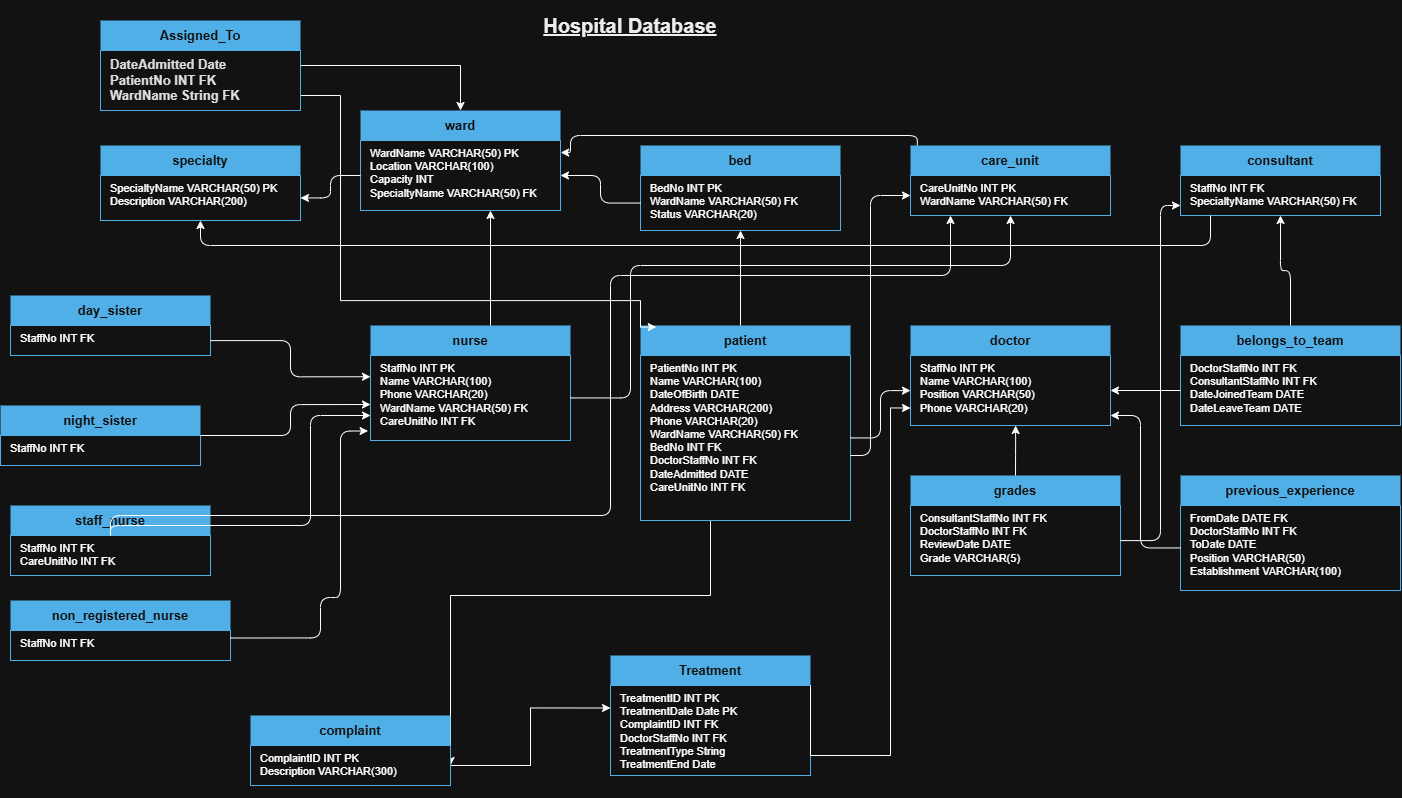

The diagram above was exported from draw.io. Its source (the exported page's mxGraphModel, read from the mxfile embedded in the PNG):
<mxGraphModel dx="1720" dy="927" grid="1" gridSize="10" guides="1" tooltips="1" connect="1" arrows="1" fold="1" page="1" pageScale="1" pageWidth="1654" pageHeight="1169" math="0" shadow="0">
  <root>
    <mxCell id="0" />
    <mxCell id="1" parent="0" />
    <mxCell id="title" parent="1" style="text;html=1;strokeColor=none;fillColor=none;align=center;verticalAlign=middle;whiteSpace=wrap;rounded=0;fontSize=20;fontColor=#000000;" value="&lt;b&gt;&lt;u&gt;Hospital Database&lt;/u&gt;&lt;/b&gt;" vertex="1">
      <mxGeometry height="50" width="300" x="650" y="20" as="geometry" />
    </mxCell>
    <mxCell id="specialty_title" parent="1" style="rounded=0;whiteSpace=wrap;html=1;fillColor=#006EAF;fontColor=#ffffff;strokeColor=none;fontSize=13;fontStyle=1;align=center;" value="specialty" vertex="1">
      <mxGeometry height="30" width="200" x="270" y="165" as="geometry" />
    </mxCell>
    <mxCell id="specialty_body" parent="1" style="rounded=0;whiteSpace=wrap;html=1;fillColor=#ffffff;strokeColor=#006EAF;fontSize=11;align=left;spacingLeft=8;verticalAlign=top;" value="SpecialtyName  VARCHAR(50)  PK&#10;Description  VARCHAR(200)" vertex="1">
      <mxGeometry height="45" width="200" x="270" y="195" as="geometry" />
    </mxCell>
    <mxCell id="ward_title" parent="1" style="rounded=0;whiteSpace=wrap;html=1;fillColor=#006EAF;fontColor=#ffffff;strokeColor=none;fontSize=13;fontStyle=1;align=center;" value="ward" vertex="1">
      <mxGeometry height="30" width="200" x="530" y="130" as="geometry" />
    </mxCell>
    <mxCell id="ward_body" parent="1" style="rounded=0;whiteSpace=wrap;html=1;fillColor=#ffffff;strokeColor=#006EAF;fontSize=11;align=left;spacingLeft=8;verticalAlign=top;" value="WardName  VARCHAR(50)  PK&#10;Location  VARCHAR(100)&#10;Capacity  INT&#10;SpecialtyName  VARCHAR(50)  FK" vertex="1">
      <mxGeometry height="70" width="200" x="530" y="160" as="geometry" />
    </mxCell>
    <mxCell id="bed_title" parent="1" style="rounded=0;whiteSpace=wrap;html=1;fillColor=#006EAF;fontColor=#ffffff;strokeColor=none;fontSize=13;fontStyle=1;align=center;" value="bed" vertex="1">
      <mxGeometry height="30" width="200" x="810" y="165" as="geometry" />
    </mxCell>
    <mxCell id="bed_body" parent="1" style="rounded=0;whiteSpace=wrap;html=1;fillColor=#ffffff;strokeColor=#006EAF;fontSize=11;align=left;spacingLeft=8;verticalAlign=top;" value="BedNo  INT  PK&#10;WardName  VARCHAR(50)  FK&#10;Status  VARCHAR(20)" vertex="1">
      <mxGeometry height="55" width="200" x="810" y="195" as="geometry" />
    </mxCell>
    <mxCell id="careunit_title" parent="1" style="rounded=0;whiteSpace=wrap;html=1;fillColor=#006EAF;fontColor=#ffffff;strokeColor=none;fontSize=13;fontStyle=1;align=center;" value="care_unit" vertex="1">
      <mxGeometry height="30" width="200" x="1080" y="165" as="geometry" />
    </mxCell>
    <mxCell id="careunit_body" parent="1" style="rounded=0;whiteSpace=wrap;html=1;fillColor=#ffffff;strokeColor=#006EAF;fontSize=11;align=left;spacingLeft=8;verticalAlign=top;" value="CareUnitNo  INT  PK&#10;WardName  VARCHAR(50)  FK" vertex="1">
      <mxGeometry height="40" width="200" x="1080" y="195" as="geometry" />
    </mxCell>
    <mxCell id="nurse_title" parent="1" style="rounded=0;whiteSpace=wrap;html=1;fillColor=#006EAF;fontColor=#ffffff;strokeColor=none;fontSize=13;fontStyle=1;align=center;" value="nurse" vertex="1">
      <mxGeometry height="30" width="200" x="540" y="345" as="geometry" />
    </mxCell>
    <mxCell id="nurse_body" parent="1" style="rounded=0;whiteSpace=wrap;html=1;fillColor=#ffffff;strokeColor=#006EAF;fontSize=11;align=left;spacingLeft=8;verticalAlign=top;" value="StaffNo  INT  PK&#10;Name  VARCHAR(100)&#10;Phone  VARCHAR(20)&#10;WardName  VARCHAR(50)  FK&#10;CareUnitNo  INT  FK" vertex="1">
      <mxGeometry height="85" width="200" x="540" y="375" as="geometry" />
    </mxCell>
    <mxCell id="daysister_title" parent="1" style="rounded=0;whiteSpace=wrap;html=1;fillColor=#006EAF;fontColor=#ffffff;strokeColor=none;fontSize=13;fontStyle=1;align=center;" value="day_sister" vertex="1">
      <mxGeometry height="30" width="200" x="180" y="315" as="geometry" />
    </mxCell>
    <mxCell id="daysister_body" parent="1" style="rounded=0;whiteSpace=wrap;html=1;fillColor=#ffffff;strokeColor=#006EAF;fontSize=11;align=left;spacingLeft=8;verticalAlign=top;" value="StaffNo  INT  FK" vertex="1">
      <mxGeometry height="30" width="200" x="180" y="345" as="geometry" />
    </mxCell>
    <mxCell id="nightsister_title" parent="1" style="rounded=0;whiteSpace=wrap;html=1;fillColor=#006EAF;fontColor=#ffffff;strokeColor=none;fontSize=13;fontStyle=1;align=center;" value="night_sister" vertex="1">
      <mxGeometry height="30" width="200" x="170" y="425" as="geometry" />
    </mxCell>
    <mxCell id="nightsister_body" parent="1" style="rounded=0;whiteSpace=wrap;html=1;fillColor=#ffffff;strokeColor=#006EAF;fontSize=11;align=left;spacingLeft=8;verticalAlign=top;" value="StaffNo  INT  FK" vertex="1">
      <mxGeometry height="30" width="200" x="170" y="455" as="geometry" />
    </mxCell>
    <mxCell id="staffnurse_title" parent="1" style="rounded=0;whiteSpace=wrap;html=1;fillColor=#006EAF;fontColor=#ffffff;strokeColor=none;fontSize=13;fontStyle=1;align=center;" value="staff_nurse" vertex="1">
      <mxGeometry height="30" width="200" x="180" y="525" as="geometry" />
    </mxCell>
    <mxCell id="staffnurse_body" parent="1" style="rounded=0;whiteSpace=wrap;html=1;fillColor=#ffffff;strokeColor=#006EAF;fontSize=11;align=left;spacingLeft=8;verticalAlign=top;" value="StaffNo  INT  FK&#10;CareUnitNo  INT  FK" vertex="1">
      <mxGeometry height="40" width="200" x="180" y="555" as="geometry" />
    </mxCell>
    <mxCell id="nonregnurse_title" parent="1" style="rounded=0;whiteSpace=wrap;html=1;fillColor=#006EAF;fontColor=#ffffff;strokeColor=none;fontSize=13;fontStyle=1;align=center;" value="non_registered_nurse" vertex="1">
      <mxGeometry height="30" width="220" x="180" y="620" as="geometry" />
    </mxCell>
    <mxCell id="nonregnurse_body" parent="1" style="rounded=0;whiteSpace=wrap;html=1;fillColor=#ffffff;strokeColor=#006EAF;fontSize=11;align=left;spacingLeft=8;verticalAlign=top;" value="StaffNo  INT  FK" vertex="1">
      <mxGeometry height="30" width="220" x="180" y="650" as="geometry" />
    </mxCell>
    <mxCell id="doctor_title" parent="1" style="rounded=0;whiteSpace=wrap;html=1;fillColor=#006EAF;fontColor=#ffffff;strokeColor=none;fontSize=13;fontStyle=1;align=center;" value="doctor" vertex="1">
      <mxGeometry height="30" width="200" x="1080" y="345" as="geometry" />
    </mxCell>
    <mxCell id="doctor_body" parent="1" style="rounded=0;whiteSpace=wrap;html=1;fillColor=#ffffff;strokeColor=#006EAF;fontSize=11;align=left;spacingLeft=8;verticalAlign=top;" value="StaffNo  INT  PK&#10;Name  VARCHAR(100)&#10;Position  VARCHAR(50)&#10;Phone  VARCHAR(20)" vertex="1">
      <mxGeometry height="70" width="200" x="1080" y="375" as="geometry" />
    </mxCell>
    <mxCell id="patient_title" parent="1" style="rounded=0;whiteSpace=wrap;html=1;fillColor=#006EAF;fontColor=#ffffff;strokeColor=none;fontSize=13;fontStyle=1;align=center;" value="patient" vertex="1">
      <mxGeometry height="30" width="210" x="810" y="345" as="geometry" />
    </mxCell>
    <mxCell id="uex8TtFIFxJcIkYOj5KP-2" edge="1" parent="1" source="patient_body" style="edgeStyle=orthogonalEdgeStyle;rounded=0;orthogonalLoop=1;jettySize=auto;html=1;entryX=1;entryY=0.5;entryDx=0;entryDy=0;" target="complaint_body">
      <mxGeometry relative="1" as="geometry">
        <Array as="points">
          <mxPoint x="880" y="615" />
        </Array>
        <mxPoint x="915" y="625" as="targetPoint" />
      </mxGeometry>
    </mxCell>
    <mxCell id="patient_body" parent="1" style="rounded=0;whiteSpace=wrap;html=1;fillColor=#ffffff;strokeColor=#006EAF;fontSize=11;align=left;spacingLeft=8;verticalAlign=top;" value="PatientNo  INT  PK&#10;Name  VARCHAR(100)&#10;DateOfBirth  DATE&#10;Address  VARCHAR(200)&#10;Phone  VARCHAR(20)&#10;WardName  VARCHAR(50)  FK&#10;BedNo  INT  FK&#10;DoctorStaffNo  INT  FK&#10;DateAdmitted  DATE&#10;CareUnitNo  INT  FK" vertex="1">
      <mxGeometry height="165" width="210" x="810" y="375" as="geometry" />
    </mxCell>
    <mxCell id="consultant_title" parent="1" style="rounded=0;whiteSpace=wrap;html=1;fillColor=#006EAF;fontColor=#ffffff;strokeColor=none;fontSize=13;fontStyle=1;align=center;" value="consultant" vertex="1">
      <mxGeometry height="30" width="200" x="1350" y="165" as="geometry" />
    </mxCell>
    <mxCell id="consultant_body" parent="1" style="rounded=0;whiteSpace=wrap;html=1;fillColor=#ffffff;strokeColor=#006EAF;fontSize=11;align=left;spacingLeft=8;verticalAlign=top;" value="StaffNo  INT  FK&#10;SpecialtyName  VARCHAR(50)  FK" vertex="1">
      <mxGeometry height="40" width="200" x="1350" y="195" as="geometry" />
    </mxCell>
    <mxCell id="belongstoteam_title" parent="1" style="rounded=0;whiteSpace=wrap;html=1;fillColor=#006EAF;fontColor=#ffffff;strokeColor=none;fontSize=13;fontStyle=1;align=center;" value="belongs_to_team" vertex="1">
      <mxGeometry height="30" width="220" x="1350" y="345" as="geometry" />
    </mxCell>
    <mxCell id="belongstoteam_body" parent="1" style="rounded=0;whiteSpace=wrap;html=1;fillColor=#ffffff;strokeColor=#006EAF;fontSize=11;align=left;spacingLeft=8;verticalAlign=top;" value="DoctorStaffNo  INT  FK&#10;ConsultantStaffNo  INT  FK&#10;DateJoinedTeam  DATE&#10;DateLeaveTeam  DATE" vertex="1">
      <mxGeometry height="70" width="220" x="1350" y="375" as="geometry" />
    </mxCell>
    <mxCell id="prevexp_title" parent="1" style="rounded=0;whiteSpace=wrap;html=1;fillColor=#006EAF;fontColor=#ffffff;strokeColor=none;fontSize=13;fontStyle=1;align=center;" value="previous_experience" vertex="1">
      <mxGeometry height="30" width="220" x="1350" y="495" as="geometry" />
    </mxCell>
    <mxCell id="prevexp_body" parent="1" style="rounded=0;whiteSpace=wrap;html=1;fillColor=#ffffff;strokeColor=#006EAF;fontSize=11;align=left;spacingLeft=8;verticalAlign=top;" value="FromDate  DATE  FK&#10;DoctorStaffNo  INT  FK&#10;ToDate  DATE&#10;Position  VARCHAR(50)&#10;Establishment  VARCHAR(100)" vertex="1">
      <mxGeometry height="85" width="220" x="1350" y="525" as="geometry" />
    </mxCell>
    <mxCell id="grades_title" parent="1" style="rounded=0;whiteSpace=wrap;html=1;fillColor=#006EAF;fontColor=#ffffff;strokeColor=none;fontSize=13;fontStyle=1;align=center;" value="grades" vertex="1">
      <mxGeometry height="30" width="210" x="1080" y="495" as="geometry" />
    </mxCell>
    <mxCell id="grades_body" parent="1" style="rounded=0;whiteSpace=wrap;html=1;fillColor=#ffffff;strokeColor=#006EAF;fontSize=11;align=left;spacingLeft=8;verticalAlign=top;" value="ConsultantStaffNo  INT  FK&#10;DoctorStaffNo  INT  FK&#10;ReviewDate  DATE&#10;Grade  VARCHAR(5)" vertex="1">
      <mxGeometry height="70" width="210" x="1080" y="525" as="geometry" />
    </mxCell>
    <mxCell id="complaint_title" parent="1" style="rounded=0;whiteSpace=wrap;html=1;fillColor=#006EAF;fontColor=#ffffff;strokeColor=none;fontSize=13;fontStyle=1;align=center;" value="complaint" vertex="1">
      <mxGeometry height="30" width="200" x="420" y="735" as="geometry" />
    </mxCell>
    <mxCell id="uex8TtFIFxJcIkYOj5KP-6" edge="1" parent="1" source="complaint_body" style="edgeStyle=orthogonalEdgeStyle;rounded=0;orthogonalLoop=1;jettySize=auto;html=1;entryX=0;entryY=0.25;entryDx=0;entryDy=0;" target="uex8TtFIFxJcIkYOj5KP-5">
      <mxGeometry relative="1" as="geometry" />
    </mxCell>
    <mxCell id="complaint_body" parent="1" style="rounded=0;whiteSpace=wrap;html=1;fillColor=#ffffff;strokeColor=#006EAF;fontSize=11;align=left;spacingLeft=8;verticalAlign=top;" value="ComplaintID  INT  PK&#10;Description  VARCHAR(300)" vertex="1">
      <mxGeometry height="40" width="200" x="420" y="765" as="geometry" />
    </mxCell>
    <mxCell id="e1" edge="1" parent="1" source="ward_body" style="edgeStyle=orthogonalEdgeStyle;" target="specialty_body">
      <mxGeometry relative="1" as="geometry" />
    </mxCell>
    <mxCell id="e2" edge="1" parent="1" source="bed_body" style="edgeStyle=orthogonalEdgeStyle;" target="ward_body">
      <mxGeometry relative="1" as="geometry" />
    </mxCell>
    <mxCell id="e3" edge="1" parent="1" source="careunit_title" style="edgeStyle=orthogonalEdgeStyle;exitX=0.034;exitY=-0.006;exitDx=0;exitDy=0;exitPerimeter=0;entryX=1.001;entryY=0.172;entryDx=0;entryDy=0;entryPerimeter=0;" target="ward_body">
      <mxGeometry relative="1" as="geometry">
        <Array as="points">
          <mxPoint x="1087" y="155" />
          <mxPoint x="740" y="155" />
          <mxPoint x="740" y="172" />
        </Array>
      </mxGeometry>
    </mxCell>
    <mxCell id="e4" edge="1" parent="1" style="edgeStyle=orthogonalEdgeStyle;">
      <mxGeometry relative="1" as="geometry">
        <mxPoint x="660" y="345" as="sourcePoint" />
        <mxPoint x="660.0000000000002" y="230" as="targetPoint" />
      </mxGeometry>
    </mxCell>
    <mxCell id="e5" edge="1" parent="1" source="nurse_body" style="edgeStyle=orthogonalEdgeStyle;" target="careunit_body">
      <mxGeometry relative="1" as="geometry">
        <Array as="points">
          <mxPoint x="800" y="417" />
          <mxPoint x="800" y="285" />
          <mxPoint x="1180" y="285" />
        </Array>
      </mxGeometry>
    </mxCell>
    <mxCell id="e6" edge="1" parent="1" source="daysister_body" style="edgeStyle=orthogonalEdgeStyle;entryX=0;entryY=0.25;entryDx=0;entryDy=0;" target="nurse_body">
      <mxGeometry relative="1" as="geometry" />
    </mxCell>
    <mxCell id="e7" edge="1" parent="1" source="nightsister_body" style="edgeStyle=orthogonalEdgeStyle;">
      <mxGeometry relative="1" as="geometry">
        <Array as="points">
          <mxPoint x="340" y="455" />
          <mxPoint x="460" y="455" />
          <mxPoint x="460" y="424" />
        </Array>
        <mxPoint x="540" y="424" as="targetPoint" />
      </mxGeometry>
    </mxCell>
    <mxCell id="e8" edge="1" parent="1" source="staffnurse_body" style="edgeStyle=orthogonalEdgeStyle;" target="nurse_body">
      <mxGeometry relative="1" as="geometry">
        <Array as="points">
          <mxPoint x="480" y="545" />
          <mxPoint x="480" y="435" />
        </Array>
      </mxGeometry>
    </mxCell>
    <mxCell id="e9" edge="1" parent="1" source="staffnurse_body" style="edgeStyle=orthogonalEdgeStyle;" target="careunit_body">
      <mxGeometry relative="1" as="geometry">
        <Array as="points">
          <mxPoint x="780" y="535" />
          <mxPoint x="780" y="295" />
          <mxPoint x="1120" y="295" />
        </Array>
      </mxGeometry>
    </mxCell>
    <mxCell id="e10" edge="1" parent="1" source="nonregnurse_body" style="edgeStyle=orthogonalEdgeStyle;exitX=1;exitY=0.25;exitDx=0;exitDy=0;entryX=-0.012;entryY=0.888;entryDx=0;entryDy=0;entryPerimeter=0;" target="nurse_body">
      <mxGeometry relative="1" as="geometry">
        <Array as="points">
          <mxPoint x="490" y="617" />
          <mxPoint x="510" y="617" />
          <mxPoint x="510" y="451" />
        </Array>
        <mxPoint x="490" y="715" as="sourcePoint" />
        <mxPoint x="580" y="460" as="targetPoint" />
      </mxGeometry>
    </mxCell>
    <mxCell id="e12" edge="1" parent="1" style="edgeStyle=orthogonalEdgeStyle;" target="bed_body">
      <mxGeometry relative="1" as="geometry">
        <Array as="points">
          <mxPoint x="910" y="345" />
          <mxPoint x="910" y="345" />
        </Array>
        <mxPoint x="910" y="345" as="sourcePoint" />
      </mxGeometry>
    </mxCell>
    <mxCell id="e13" edge="1" parent="1" source="patient_body" style="edgeStyle=orthogonalEdgeStyle;" target="doctor_body">
      <mxGeometry relative="1" as="geometry" />
    </mxCell>
    <mxCell id="e14" edge="1" parent="1" source="patient_body" style="edgeStyle=orthogonalEdgeStyle;" target="careunit_body">
      <mxGeometry relative="1" as="geometry">
        <Array as="points">
          <mxPoint x="1040" y="475" />
          <mxPoint x="1040" y="215" />
        </Array>
      </mxGeometry>
    </mxCell>
    <mxCell id="e16" edge="1" parent="1" source="consultant_body" style="edgeStyle=orthogonalEdgeStyle;" target="specialty_body">
      <mxGeometry relative="1" as="geometry">
        <Array as="points">
          <mxPoint x="1380" y="265" />
          <mxPoint x="370" y="265" />
        </Array>
      </mxGeometry>
    </mxCell>
    <mxCell id="e17" edge="1" parent="1" source="belongstoteam_body" style="edgeStyle=orthogonalEdgeStyle;" target="doctor_body">
      <mxGeometry relative="1" as="geometry" />
    </mxCell>
    <mxCell id="e18" edge="1" parent="1" style="edgeStyle=orthogonalEdgeStyle;" target="consultant_body">
      <mxGeometry relative="1" as="geometry">
        <mxPoint x="1460" y="345" as="sourcePoint" />
      </mxGeometry>
    </mxCell>
    <mxCell id="e19" edge="1" parent="1" source="prevexp_body" style="edgeStyle=orthogonalEdgeStyle;" target="doctor_body">
      <mxGeometry relative="1" as="geometry">
        <Array as="points">
          <mxPoint x="1310" y="567" />
          <mxPoint x="1310" y="435" />
        </Array>
      </mxGeometry>
    </mxCell>
    <mxCell id="e20" edge="1" parent="1" source="grades_body" style="edgeStyle=orthogonalEdgeStyle;" target="consultant_body">
      <mxGeometry relative="1" as="geometry">
        <Array as="points">
          <mxPoint x="1330" y="560" />
          <mxPoint x="1330" y="225" />
        </Array>
      </mxGeometry>
    </mxCell>
    <mxCell id="e21" edge="1" parent="1" style="edgeStyle=orthogonalEdgeStyle;" target="doctor_body">
      <mxGeometry relative="1" as="geometry">
        <Array as="points">
          <mxPoint x="1185" y="465" />
          <mxPoint x="1185" y="465" />
        </Array>
        <mxPoint x="1185" y="495" as="sourcePoint" />
      </mxGeometry>
    </mxCell>
    <mxCell id="uex8TtFIFxJcIkYOj5KP-4" parent="1" style="rounded=0;whiteSpace=wrap;html=1;fillColor=#006EAF;fontColor=#ffffff;strokeColor=none;fontSize=13;fontStyle=1;align=center;" value="Treatment" vertex="1">
      <mxGeometry height="30" width="200" x="780" y="675" as="geometry" />
    </mxCell>
    <mxCell id="uex8TtFIFxJcIkYOj5KP-5" parent="1" style="rounded=0;whiteSpace=wrap;html=1;fillColor=#ffffff;strokeColor=#006EAF;fontSize=11;align=left;spacingLeft=8;verticalAlign=top;" value="&lt;div&gt;TreatmentID INT PK&lt;/div&gt;&lt;div&gt;TreatmentDate Date PK&lt;/div&gt;ComplaintID  INT FK&lt;div&gt;&lt;span style=&quot;background-color: transparent; color: light-dark(rgb(0, 0, 0), rgb(255, 255, 255));&quot;&gt;DoctorStaffNo INT FK&lt;/span&gt;&lt;/div&gt;&lt;div&gt;&lt;span style=&quot;background-color: transparent; color: light-dark(rgb(0, 0, 0), rgb(255, 255, 255));&quot;&gt;TreatmentType String&lt;/span&gt;&lt;div&gt;TreatmentEnd Date&lt;br&gt;&lt;div&gt;&lt;br&gt;&lt;div&gt;&lt;br&gt;&lt;/div&gt;&lt;/div&gt;&lt;/div&gt;&lt;/div&gt;" vertex="1">
      <mxGeometry height="90" width="200" x="780" y="705" as="geometry" />
    </mxCell>
    <mxCell id="uex8TtFIFxJcIkYOj5KP-9" edge="1" parent="1" source="uex8TtFIFxJcIkYOj5KP-5" style="edgeStyle=orthogonalEdgeStyle;rounded=0;orthogonalLoop=1;jettySize=auto;html=1;exitX=1;exitY=0;exitDx=0;exitDy=0;entryX=0;entryY=0.75;entryDx=0;entryDy=0;" target="doctor_body">
      <mxGeometry relative="1" as="geometry">
        <Array as="points">
          <mxPoint x="1060" y="775" />
          <mxPoint x="1060" y="428" />
        </Array>
      </mxGeometry>
    </mxCell>
    <mxCell id="uex8TtFIFxJcIkYOj5KP-13" parent="1" style="rounded=0;whiteSpace=wrap;html=1;fillColor=#006EAF;fontColor=#ffffff;strokeColor=none;fontSize=13;fontStyle=1;align=center;" value="Assigned_To" vertex="1">
      <mxGeometry height="30" width="200" x="270" y="40" as="geometry" />
    </mxCell>
    <mxCell id="uex8TtFIFxJcIkYOj5KP-17" edge="1" parent="1" source="uex8TtFIFxJcIkYOj5KP-14" style="edgeStyle=orthogonalEdgeStyle;rounded=0;orthogonalLoop=1;jettySize=auto;html=1;exitX=1;exitY=0.25;exitDx=0;exitDy=0;entryX=0.5;entryY=0;entryDx=0;entryDy=0;" target="ward_title">
      <mxGeometry relative="1" as="geometry" />
    </mxCell>
    <mxCell id="uex8TtFIFxJcIkYOj5KP-18" edge="1" parent="1" source="uex8TtFIFxJcIkYOj5KP-14" style="edgeStyle=orthogonalEdgeStyle;rounded=0;orthogonalLoop=1;jettySize=auto;html=1;exitX=1;exitY=0.75;exitDx=0;exitDy=0;entryX=0.075;entryY=0.051;entryDx=0;entryDy=0;entryPerimeter=0;" target="patient_title">
      <mxGeometry relative="1" as="geometry">
        <Array as="points">
          <mxPoint x="510" y="115" />
          <mxPoint x="510" y="320" />
          <mxPoint x="810" y="320" />
          <mxPoint x="810" y="347" />
        </Array>
      </mxGeometry>
    </mxCell>
    <mxCell id="uex8TtFIFxJcIkYOj5KP-14" parent="1" style="rounded=0;whiteSpace=wrap;html=1;fillColor=#ffffff;strokeColor=#006EAF;fontSize=11;align=left;spacingLeft=8;verticalAlign=top;" value="&lt;span style=&quot;color: rgb(18, 18, 18); font-size: 13px; font-weight: 700; text-align: center;&quot;&gt;DateAdmitted Date&lt;/span&gt;&lt;div&gt;&lt;span style=&quot;color: rgb(18, 18, 18); font-size: 13px; font-weight: 700; text-align: center;&quot;&gt;PatientNo INT FK&lt;/span&gt;&lt;/div&gt;&lt;div&gt;&lt;span style=&quot;color: rgb(18, 18, 18); font-size: 13px; font-weight: 700; text-align: center;&quot;&gt;WardName String FK&lt;/span&gt;&lt;/div&gt;" vertex="1">
      <mxGeometry height="60" width="200" x="270" y="70" as="geometry" />
    </mxCell>
  </root>
</mxGraphModel>